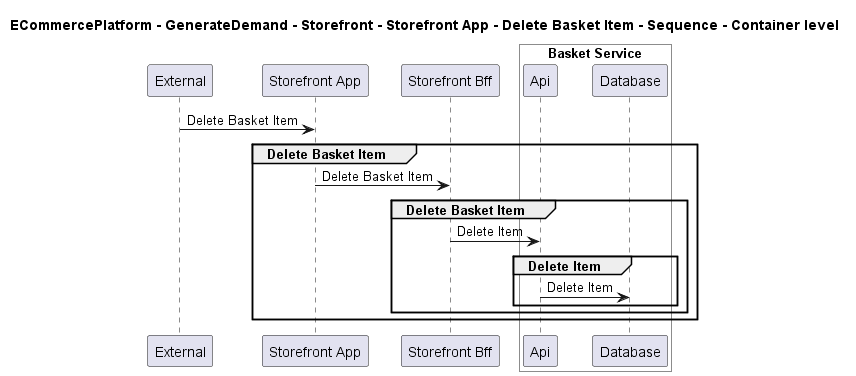

The diagram above was rendered by PlantUML. Its source (embedded in the PNG):
@startuml

title ECommercePlatform - GenerateDemand - Storefront - Storefront App - Delete Basket Item - Sequence - Container level

participant "External" as C4InterFlow.SoftwareSystems.ExternalSystem
participant "Storefront App" as ECommercePlatform.GenerateDemand.Storefront.SoftwareSystems.StorefrontApp
participant "Storefront Bff" as ECommercePlatform.GenerateDemand.Storefront.SoftwareSystems.StorefrontBff

box "Basket Service" #White
    participant "Api" as ECommercePlatform.GenerateDemand.Basket.SoftwareSystems.BasketService.Containers.Api
    participant "Database" as ECommercePlatform.GenerateDemand.Basket.SoftwareSystems.BasketService.Containers.Database
end box


C4InterFlow.SoftwareSystems.ExternalSystem -> ECommercePlatform.GenerateDemand.Storefront.SoftwareSystems.StorefrontApp : Delete Basket Item
group Delete Basket Item
ECommercePlatform.GenerateDemand.Storefront.SoftwareSystems.StorefrontApp -> ECommercePlatform.GenerateDemand.Storefront.SoftwareSystems.StorefrontBff : Delete Basket Item
group Delete Basket Item
ECommercePlatform.GenerateDemand.Storefront.SoftwareSystems.StorefrontBff -> ECommercePlatform.GenerateDemand.Basket.SoftwareSystems.BasketService.Containers.Api : Delete Item
group Delete Item
ECommercePlatform.GenerateDemand.Basket.SoftwareSystems.BasketService.Containers.Api -> ECommercePlatform.GenerateDemand.Basket.SoftwareSystems.BasketService.Containers.Database : Delete Item
end
end
end


@enduml